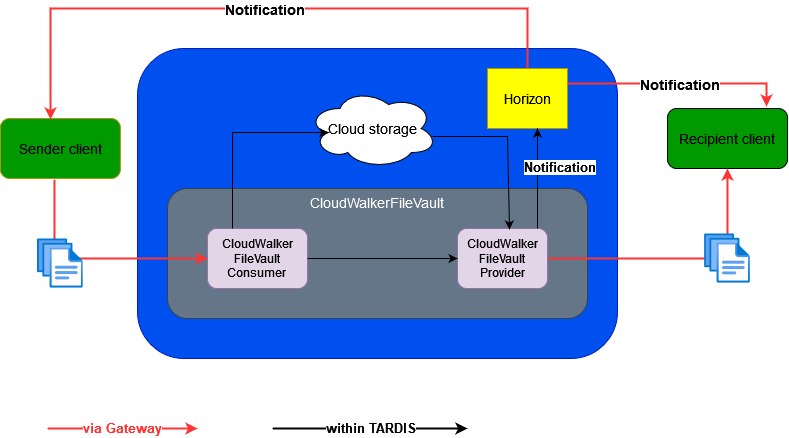

The diagram above was exported from draw.io. Its source (the exported page's mxGraphModel, read from the mxfile embedded in the PNG):
<mxGraphModel dx="976" dy="576" grid="1" gridSize="10" guides="1" tooltips="1" connect="1" arrows="1" fold="1" page="1" pageScale="1" pageWidth="850" pageHeight="1100" math="0" shadow="0">
  <root>
    <mxCell id="0" />
    <mxCell id="1" parent="0" />
    <mxCell id="b4--21lWph5vQM-RlF60-1" value="" style="rounded=1;whiteSpace=wrap;html=1;fillColor=#0050ef;fontColor=#ffffff;strokeColor=#001DBC;" vertex="1" parent="1">
      <mxGeometry x="180" y="130" width="480" height="310" as="geometry" />
    </mxCell>
    <mxCell id="b4--21lWph5vQM-RlF60-2" value="CloudWalkerFileVault" style="rounded=1;whiteSpace=wrap;html=1;fillColor=#647687;strokeColor=#314354;fontSize=14;verticalAlign=top;fontColor=#ffffff;" vertex="1" parent="1">
      <mxGeometry x="210" y="270" width="420" height="130" as="geometry" />
    </mxCell>
    <mxCell id="b4--21lWph5vQM-RlF60-3" value="&lt;div&gt;CloudWalker&lt;/div&gt;&lt;div&gt;FileVault Consumer&lt;br&gt;&lt;/div&gt;" style="rounded=1;whiteSpace=wrap;html=1;fillColor=#e1d5e7;strokeColor=#9673a6;" vertex="1" parent="1">
      <mxGeometry x="250" y="310" width="100" height="60" as="geometry" />
    </mxCell>
    <mxCell id="b4--21lWph5vQM-RlF60-4" value="CloudWalker FileVault Provider" style="rounded=1;whiteSpace=wrap;html=1;fillColor=#e1d5e7;strokeColor=#9673a6;" vertex="1" parent="1">
      <mxGeometry x="500" y="310" width="90" height="60" as="geometry" />
    </mxCell>
    <mxCell id="b4--21lWph5vQM-RlF60-5" value="Cloud storage" style="ellipse;shape=cloud;whiteSpace=wrap;html=1;fontSize=14;" vertex="1" parent="1">
      <mxGeometry x="350" y="170" width="130" height="80" as="geometry" />
    </mxCell>
    <mxCell id="b4--21lWph5vQM-RlF60-6" value="Horizon" style="rounded=0;whiteSpace=wrap;html=1;fontSize=14;fillColor=#FFFF00;fontColor=#000000;strokeColor=#B09500;" vertex="1" parent="1">
      <mxGeometry x="530" y="150" width="80" height="60" as="geometry" />
    </mxCell>
    <mxCell id="b4--21lWph5vQM-RlF60-9" value="Sender client" style="rounded=1;whiteSpace=wrap;html=1;fontSize=14;fillColor=#009900;strokeColor=#B09500;fontColor=#000000;" vertex="1" parent="1">
      <mxGeometry x="42.860000000000014" y="200" width="120" height="60" as="geometry" />
    </mxCell>
    <mxCell id="b4--21lWph5vQM-RlF60-11" value="Recipient client" style="rounded=1;whiteSpace=wrap;html=1;fontSize=14;fillColor=#009900;" vertex="1" parent="1">
      <mxGeometry x="710" y="190" width="120" height="60" as="geometry" />
    </mxCell>
    <mxCell id="b4--21lWph5vQM-RlF60-13" value="" style="endArrow=classic;html=1;rounded=0;fontSize=14;exitX=0.451;exitY=1.017;exitDx=0;exitDy=0;exitPerimeter=0;entryX=0;entryY=0.5;entryDx=0;entryDy=0;strokeWidth=2;strokeColor=#FF3333;" edge="1" parent="1" source="b4--21lWph5vQM-RlF60-9" target="b4--21lWph5vQM-RlF60-3">
      <mxGeometry width="50" height="50" relative="1" as="geometry">
        <mxPoint x="100" y="315" as="sourcePoint" />
        <mxPoint x="150" y="265" as="targetPoint" />
        <Array as="points">
          <mxPoint x="97" y="340" />
        </Array>
      </mxGeometry>
    </mxCell>
    <mxCell id="b4--21lWph5vQM-RlF60-7" value="" style="aspect=fixed;html=1;points=[];align=center;image;fontSize=12;image=img/lib/azure2/general/Files.svg;fillColor=#FFFF00;" vertex="1" parent="1">
      <mxGeometry x="80" y="320" width="45.71" height="50" as="geometry" />
    </mxCell>
    <mxCell id="b4--21lWph5vQM-RlF60-15" value="" style="endArrow=classic;html=1;rounded=0;fontSize=14;strokeColor=#FF3333;strokeWidth=2;exitX=1;exitY=0.5;exitDx=0;exitDy=0;entryX=0.5;entryY=1;entryDx=0;entryDy=0;" edge="1" parent="1" source="b4--21lWph5vQM-RlF60-4" target="b4--21lWph5vQM-RlF60-11">
      <mxGeometry width="50" height="50" relative="1" as="geometry">
        <mxPoint x="640" y="340" as="sourcePoint" />
        <mxPoint x="690" y="290" as="targetPoint" />
        <Array as="points">
          <mxPoint x="770" y="340" />
        </Array>
      </mxGeometry>
    </mxCell>
    <mxCell id="b4--21lWph5vQM-RlF60-12" value="" style="aspect=fixed;html=1;points=[];align=center;image;fontSize=12;image=img/lib/azure2/general/Files.svg;fillColor=#FFFF00;" vertex="1" parent="1">
      <mxGeometry x="747.15" y="315" width="45.71" height="50" as="geometry" />
    </mxCell>
    <mxCell id="b4--21lWph5vQM-RlF60-23" value="Notification" style="endArrow=classic;html=1;rounded=0;fontSize=14;strokeColor=#FF3333;strokeWidth=2;exitX=0.5;exitY=0;exitDx=0;exitDy=0;entryX=0.418;entryY=0.017;entryDx=0;entryDy=0;entryPerimeter=0;" edge="1" parent="1" source="b4--21lWph5vQM-RlF60-6" target="b4--21lWph5vQM-RlF60-9">
      <mxGeometry relative="1" as="geometry">
        <mxPoint x="530" y="80" as="sourcePoint" />
        <mxPoint x="630" y="80" as="targetPoint" />
        <Array as="points">
          <mxPoint x="570" y="90" />
          <mxPoint x="93" y="90" />
        </Array>
      </mxGeometry>
    </mxCell>
    <mxCell id="b4--21lWph5vQM-RlF60-24" value="Notification" style="edgeLabel;resizable=0;html=1;align=center;verticalAlign=middle;fontSize=14;fillColor=#009900;fontStyle=1" connectable="0" vertex="1" parent="b4--21lWph5vQM-RlF60-23">
      <mxGeometry relative="1" as="geometry" />
    </mxCell>
    <mxCell id="b4--21lWph5vQM-RlF60-25" value="Notification" style="endArrow=classic;html=1;rounded=0;fontSize=13;strokeColor=#000000;strokeWidth=1;exitX=0.889;exitY=0;exitDx=0;exitDy=0;fontStyle=1;exitPerimeter=0;" edge="1" parent="1" source="b4--21lWph5vQM-RlF60-4">
      <mxGeometry x="0.2219" y="-22" relative="1" as="geometry">
        <mxPoint x="530" y="240" as="sourcePoint" />
        <mxPoint x="580" y="210" as="targetPoint" />
        <mxPoint as="offset" />
      </mxGeometry>
    </mxCell>
    <mxCell id="b4--21lWph5vQM-RlF60-27" value="Notification" style="endArrow=classic;html=1;rounded=0;fontSize=14;strokeColor=#FF3333;strokeWidth=2;exitX=1;exitY=0.25;exitDx=0;exitDy=0;entryX=0.825;entryY=-0.033;entryDx=0;entryDy=0;entryPerimeter=0;" edge="1" parent="1" source="b4--21lWph5vQM-RlF60-6" target="b4--21lWph5vQM-RlF60-11">
      <mxGeometry relative="1" as="geometry">
        <mxPoint x="640" y="170" as="sourcePoint" />
        <mxPoint x="740" y="170" as="targetPoint" />
        <Array as="points">
          <mxPoint x="809" y="165" />
        </Array>
      </mxGeometry>
    </mxCell>
    <mxCell id="b4--21lWph5vQM-RlF60-28" value="Notification" style="edgeLabel;resizable=0;html=1;align=center;verticalAlign=middle;fontSize=14;fillColor=#009900;fontStyle=1;fontColor=#000000;" connectable="0" vertex="1" parent="b4--21lWph5vQM-RlF60-27">
      <mxGeometry relative="1" as="geometry" />
    </mxCell>
    <mxCell id="b4--21lWph5vQM-RlF60-30" value="" style="endArrow=classic;html=1;rounded=0;fontSize=13;fontColor=#000000;strokeColor=#000000;strokeWidth=1;entryX=0;entryY=0.5;entryDx=0;entryDy=0;" edge="1" parent="1" target="b4--21lWph5vQM-RlF60-4">
      <mxGeometry width="50" height="50" relative="1" as="geometry">
        <mxPoint x="350" y="340" as="sourcePoint" />
        <mxPoint x="400" y="290" as="targetPoint" />
      </mxGeometry>
    </mxCell>
    <mxCell id="b4--21lWph5vQM-RlF60-33" value="" style="endArrow=classic;html=1;rounded=0;fontSize=13;fontColor=#000000;strokeColor=#000000;strokeWidth=1;exitX=0.25;exitY=0;exitDx=0;exitDy=0;entryX=0.16;entryY=0.55;entryDx=0;entryDy=0;entryPerimeter=0;" edge="1" parent="1" source="b4--21lWph5vQM-RlF60-3" target="b4--21lWph5vQM-RlF60-5">
      <mxGeometry width="50" height="50" relative="1" as="geometry">
        <mxPoint x="400" y="270" as="sourcePoint" />
        <mxPoint x="450" y="220" as="targetPoint" />
        <Array as="points">
          <mxPoint x="275" y="214" />
        </Array>
      </mxGeometry>
    </mxCell>
    <mxCell id="b4--21lWph5vQM-RlF60-35" value="" style="endArrow=classic;html=1;rounded=0;fontSize=13;fontColor=#000000;strokeColor=#000000;strokeWidth=1;exitX=0.962;exitY=0.6;exitDx=0;exitDy=0;exitPerimeter=0;entryX=0.578;entryY=0.017;entryDx=0;entryDy=0;entryPerimeter=0;" edge="1" parent="1" source="b4--21lWph5vQM-RlF60-5" target="b4--21lWph5vQM-RlF60-4">
      <mxGeometry width="50" height="50" relative="1" as="geometry">
        <mxPoint x="400" y="270" as="sourcePoint" />
        <mxPoint x="450" y="220" as="targetPoint" />
        <Array as="points">
          <mxPoint x="550" y="218" />
        </Array>
      </mxGeometry>
    </mxCell>
    <mxCell id="b4--21lWph5vQM-RlF60-37" value="via Gateway" style="endArrow=classic;html=1;rounded=0;fontSize=13;fontColor=#FF3333;strokeColor=#FF3333;strokeWidth=2;fontStyle=1" edge="1" parent="1">
      <mxGeometry width="50" height="50" relative="1" as="geometry">
        <mxPoint x="90" y="510" as="sourcePoint" />
        <mxPoint x="240" y="510" as="targetPoint" />
      </mxGeometry>
    </mxCell>
    <mxCell id="b4--21lWph5vQM-RlF60-38" value="within TARDIS" style="endArrow=classic;html=1;rounded=0;fontSize=13;fontColor=#000000;strokeColor=#000000;strokeWidth=2;fontStyle=1" edge="1" parent="1">
      <mxGeometry width="50" height="50" relative="1" as="geometry">
        <mxPoint x="315" y="510" as="sourcePoint" />
        <mxPoint x="510" y="510" as="targetPoint" />
      </mxGeometry>
    </mxCell>
  </root>
</mxGraphModel>